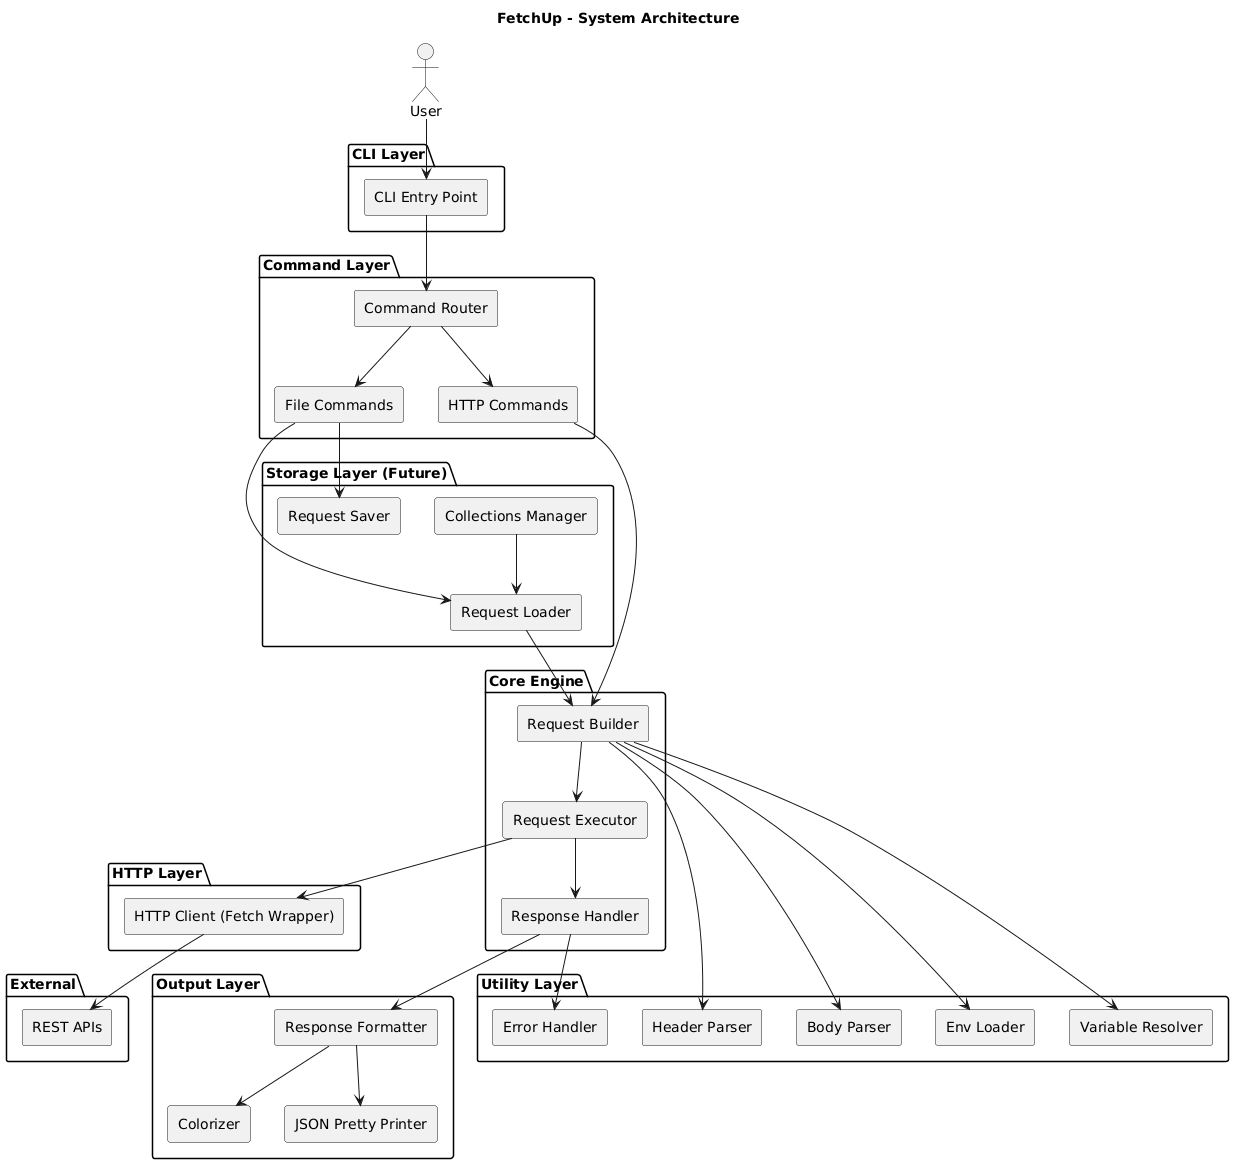

The diagram above was rendered by PlantUML. Its source (embedded in the PNG):
@startuml
title FetchUp - System Architecture

skinparam componentStyle rectangle
skinparam shadowing false

actor User

package "CLI Layer" {
  [CLI Entry Point] as cli
}

package "Command Layer" {
  [Command Router] as router
  [HTTP Commands] as httpCmd
  [File Commands] as fileCmd
}

package "Core Engine" {
  [Request Builder] as builder
  [Request Executor] as executor
  [Response Handler] as responseHandler
}

package "HTTP Layer" {
  [HTTP Client (Fetch Wrapper)] as httpClient
}

package "Utility Layer" {
  [Env Loader] as env
  [Variable Resolver] as vars
  [Header Parser] as headers
  [Body Parser] as body
  [Error Handler] as error
}

package "Output Layer" {
  [Response Formatter] as formatter
  [Colorizer] as color
  [JSON Pretty Printer] as jsonPretty
}

package "Storage Layer (Future)" {
  [Request Saver] as saver
  [Request Loader] as loader
  [Collections Manager] as collections
}

package "External" {
  [REST APIs] as api
}

' ================= FLOW =================

User --> cli

cli --> router

router --> httpCmd
router --> fileCmd

httpCmd --> builder
fileCmd --> loader

builder --> env
builder --> vars
builder --> headers
builder --> body

builder --> executor

executor --> httpClient
httpClient --> api

executor --> responseHandler

responseHandler --> formatter
formatter --> color
formatter --> jsonPretty

responseHandler --> error

' Storage connections
fileCmd --> saver
loader --> builder
collections --> loader
@enduml